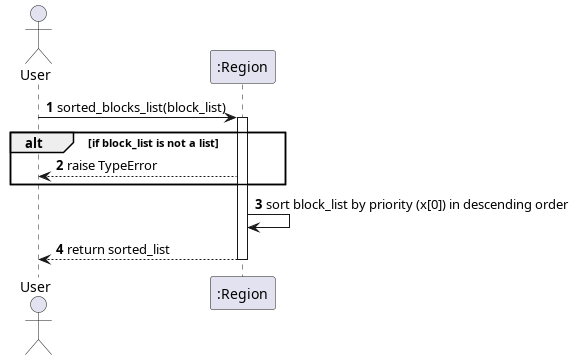

The diagram above was rendered by PlantUML. Its source (embedded in the PNG):
@startuml sorted_blocks_list
autonumber
actor User
participant ":Region" as Region

User -> Region: sorted_blocks_list(block_list)
activate Region

alt if block_list is not a list
    Region --> User: raise TypeError
end

Region -> Region: sort block_list by priority (x[0]) in descending order
Region --> User: return sorted_list

deactivate Region
@enduml